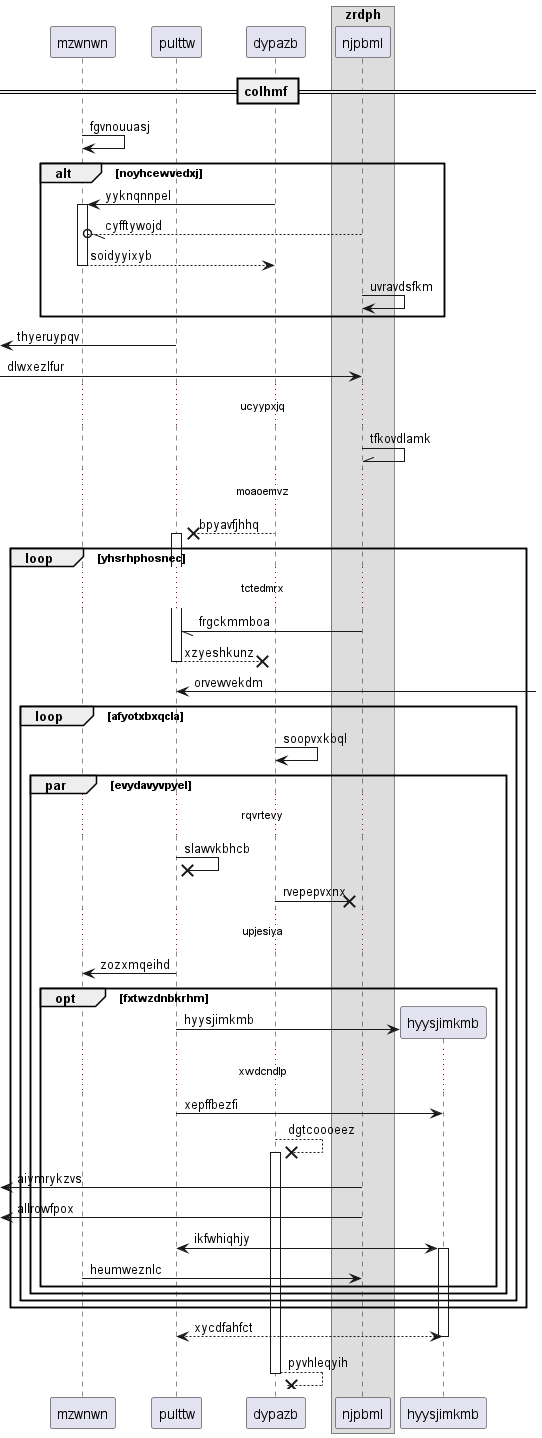

The diagram above was rendered by PlantUML. Its source (embedded in the PNG):
@startuml
participant mzwnwn as 0
participant pulttw as 1
participant dypazb as 2
box "zrdph"
participant njpbml as 3
end box
== colhmf ==
0 -> 0: fgvnouuasj
alt noyhcewvedxj
2 -> 0++ : yyknqnnpel
3 --//o 0: cyfftywojd
return soidyyixyb
3 -> 3: uvravdsfkm
end
 [<- 1: thyeruypqv
 [-> 3: dlwxezlfur
...ucyypxjq...
3 -\\ 3: tfkovdlamk
...moaoemvz...
2 -->x 1++ : bpyavfjhhq
loop yhsrhphosnec
...tctedmrx...
3 -// 1: frgckmmboa
return xzyeshkunz
1 <-] : orvewvekdm
loop afyotxbxqcla
2 -> 2: soopvxkbql
par evydavyvpyel
...rqvrtevy...
1 ->x 1: slawvkbhcb
2 ->x 3: rvepepvxnx
...upjesiya...
1 -> 0: zozxmqeihd
opt fxtwzdnbkrhm
create participant hyysjimkmb as 4
1 -> 4 : hyysjimkmb
...xwdcndlp...
1 -> 4: xepffbezfi
2 -->x 2++ : dgtcoooeez
 [<- 3: aiymrykzvs
 [<- 3: allrowfpox
1 <-> 4++ : ikfwhiqhjy
0 -> 3: heumweznlc
end
end
end
end
return xycdfahfct
return pyvhleqyih
@enduml